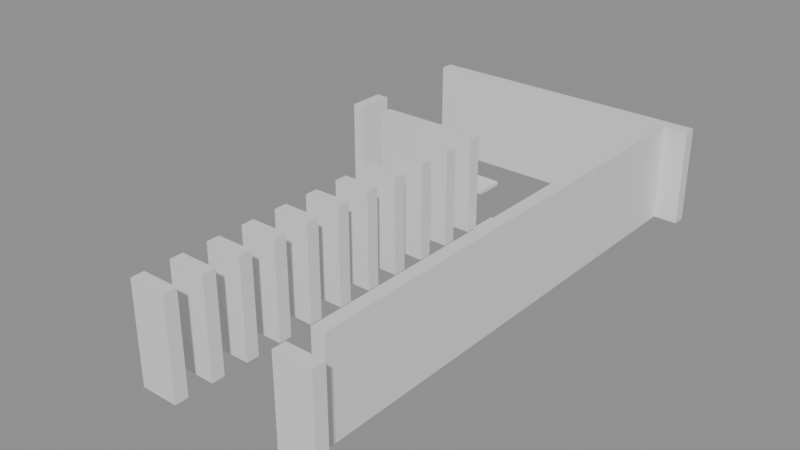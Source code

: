 # Source: building_lego.blend  (saved by Blender 5.0.119; exported with 4.5.12 LTS)
import bpy
from mathutils import Matrix  # noqa: F401  (used for matrix-valued properties, if any)

bpy.ops.wm.read_factory_settings(use_empty=True)
scene = bpy.context.scene
scene.name = 'Scene'

# ---- collections
col_01_paredes_externas = bpy.data.collections.new('01_Paredes_Externas'); scene.collection.children.link(col_01_paredes_externas)
col_02_paredes_internas = bpy.data.collections.new('02_Paredes_Internas'); scene.collection.children.link(col_02_paredes_internas)
col_04_moveis_decoracoes = bpy.data.collections.new('04_Moveis_Decoracoes'); scene.collection.children.link(col_04_moveis_decoracoes)

# ---- materials (node trees are filled in below, after node groups)
mat_mat_parede_externa = bpy.data.materials.new('Mat_Parede_Externa')
mat_mat_parede_interna = bpy.data.materials.new('Mat_Parede_Interna')
mat_mat_moveis = bpy.data.materials.new('Mat_Moveis')

# ---- material node trees
mat_mat_parede_externa.use_nodes = True; mat_mat_parede_externa.node_tree.nodes.clear()
_N = mat_mat_parede_externa.node_tree.nodes; _L = mat_mat_parede_externa.node_tree.links
n0 = _N.new('ShaderNodeBsdfPrincipled'); n0.name = 'BSDF - Pré-fundamentado'; n0.location = (-200, 100)
n1 = _N.new('ShaderNodeOutputMaterial'); n1.name = 'Saída de material'; n1.location = (200, 100)
_L.new(n0.outputs[0], n1.inputs[0])
n1.is_active_output = True
mat_mat_parede_interna.use_nodes = True; mat_mat_parede_interna.node_tree.nodes.clear()
_N = mat_mat_parede_interna.node_tree.nodes; _L = mat_mat_parede_interna.node_tree.links
n0 = _N.new('ShaderNodeBsdfPrincipled'); n0.name = 'BSDF - Pré-fundamentado'; n0.location = (-200, 100)
n1 = _N.new('ShaderNodeOutputMaterial'); n1.name = 'Saída de material'; n1.location = (200, 100)
_L.new(n0.outputs[0], n1.inputs[0])
n1.is_active_output = True
mat_mat_moveis.use_nodes = True; mat_mat_moveis.node_tree.nodes.clear()
_N = mat_mat_moveis.node_tree.nodes; _L = mat_mat_moveis.node_tree.links
n0 = _N.new('ShaderNodeBsdfPrincipled'); n0.name = 'BSDF - Pré-fundamentado'; n0.location = (-200, 100)
n1 = _N.new('ShaderNodeOutputMaterial'); n1.name = 'Saída de material'; n1.location = (200, 100)
_L.new(n0.outputs[0], n1.inputs[0])
n1.is_active_output = True

# ---- meshes
me_bloco_dungeon_wall_4251_1733_z0 = bpy.data.meshes.new('Bloco_dungeon_wall_4251_1733_z0')
me_bloco_dungeon_wall_4251_1733_z0.from_pydata([(-0.5, -0.175, -1.32), (0.5, -0.175, -1.32), (0.5, 0.175, -1.32), (-0.5, 0.175, -1.32), (-0.5, -0.175, 1.32), (0.5, -0.175, 1.32), (0.5, 0.175, 1.32), (-0.5, 0.175, 1.32)], [], [(0, 1, 2, 3), (4, 7, 6, 5), (0, 4, 5, 1), (2, 6, 7, 3), (0, 3, 7, 4), (1, 5, 6, 2)])
me_bloco_dungeon_wall_4251_1733_z0.materials.append(mat_mat_parede_externa)
me_bloco_dungeon_wall_4251_1733_z0.update()
me_bloco_dungeon_wall_4255_1733_z0 = bpy.data.meshes.new('Bloco_dungeon_wall_4255_1733_z0')
me_bloco_dungeon_wall_4255_1733_z0.from_pydata([(-0.5, -0.175, -1.32), (0.5, -0.175, -1.32), (0.5, 0.175, -1.32), (-0.5, 0.175, -1.32), (-0.5, -0.175, 1.32), (0.5, -0.175, 1.32), (0.5, 0.175, 1.32), (-0.5, 0.175, 1.32)], [], [(0, 1, 2, 3), (4, 7, 6, 5), (0, 4, 5, 1), (2, 6, 7, 3), (0, 3, 7, 4), (1, 5, 6, 2)])
me_bloco_dungeon_wall_4255_1733_z0.materials.append(mat_mat_parede_externa)
me_bloco_dungeon_wall_4255_1733_z0.update()
me_bloco_dungeon_wall_4248_1747_z0 = bpy.data.meshes.new('Bloco_dungeon_wall_4248_1747_z0')
me_bloco_dungeon_wall_4248_1747_z0.from_pydata([(-0.5, -0.175, -1.32), (0.5, -0.175, -1.32), (0.5, 0.175, -1.32), (-0.5, 0.175, -1.32), (-0.5, -0.175, 1.32), (0.5, -0.175, 1.32), (0.5, 0.175, 1.32), (-0.5, 0.175, 1.32)], [], [(0, 1, 2, 3), (4, 7, 6, 5), (0, 4, 5, 1), (2, 6, 7, 3), (0, 3, 7, 4), (1, 5, 6, 2)])
me_bloco_dungeon_wall_4248_1747_z0.materials.append(mat_mat_parede_externa)
me_bloco_dungeon_wall_4248_1747_z0.update()
me_bloco_dungeon_wall_4249_1747_z0 = bpy.data.meshes.new('Bloco_dungeon_wall_4249_1747_z0')
me_bloco_dungeon_wall_4249_1747_z0.from_pydata([(-0.5, -0.175, -1.32), (0.5, -0.175, -1.32), (0.5, 0.175, -1.32), (-0.5, 0.175, -1.32), (-0.5, -0.175, 1.32), (0.5, -0.175, 1.32), (0.5, 0.175, 1.32), (-0.5, 0.175, 1.32)], [], [(0, 1, 2, 3), (4, 7, 6, 5), (0, 4, 5, 1), (2, 6, 7, 3), (0, 3, 7, 4), (1, 5, 6, 2)])
me_bloco_dungeon_wall_4249_1747_z0.materials.append(mat_mat_parede_externa)
me_bloco_dungeon_wall_4249_1747_z0.update()
me_bloco_dungeon_wall_4250_1747_z0 = bpy.data.meshes.new('Bloco_dungeon_wall_4250_1747_z0')
me_bloco_dungeon_wall_4250_1747_z0.from_pydata([(-0.5, -0.175, -1.32), (0.5, -0.175, -1.32), (0.5, 0.175, -1.32), (-0.5, 0.175, -1.32), (-0.5, -0.175, 1.32), (0.5, -0.175, 1.32), (0.5, 0.175, 1.32), (-0.5, 0.175, 1.32)], [], [(0, 1, 2, 3), (4, 7, 6, 5), (0, 4, 5, 1), (2, 6, 7, 3), (0, 3, 7, 4), (1, 5, 6, 2)])
me_bloco_dungeon_wall_4250_1747_z0.materials.append(mat_mat_parede_externa)
me_bloco_dungeon_wall_4250_1747_z0.update()
me_bloco_dungeon_wall_4251_1747_z0 = bpy.data.meshes.new('Bloco_dungeon_wall_4251_1747_z0')
me_bloco_dungeon_wall_4251_1747_z0.from_pydata([(-0.5, -0.175, -1.32), (0.5, -0.175, -1.32), (0.5, 0.175, -1.32), (-0.5, 0.175, -1.32), (-0.5, -0.175, 1.32), (0.5, -0.175, 1.32), (0.5, 0.175, 1.32), (-0.5, 0.175, 1.32)], [], [(0, 1, 2, 3), (4, 7, 6, 5), (0, 4, 5, 1), (2, 6, 7, 3), (0, 3, 7, 4), (1, 5, 6, 2)])
me_bloco_dungeon_wall_4251_1747_z0.materials.append(mat_mat_parede_externa)
me_bloco_dungeon_wall_4251_1747_z0.update()
me_bloco_dungeon_wall_4252_1747_z0 = bpy.data.meshes.new('Bloco_dungeon_wall_4252_1747_z0')
me_bloco_dungeon_wall_4252_1747_z0.from_pydata([(-0.5, -0.175, -1.32), (0.5, -0.175, -1.32), (0.5, 0.175, -1.32), (-0.5, 0.175, -1.32), (-0.5, -0.175, 1.32), (0.5, -0.175, 1.32), (0.5, 0.175, 1.32), (-0.5, 0.175, 1.32)], [], [(0, 1, 2, 3), (4, 7, 6, 5), (0, 4, 5, 1), (2, 6, 7, 3), (0, 3, 7, 4), (1, 5, 6, 2)])
me_bloco_dungeon_wall_4252_1747_z0.materials.append(mat_mat_parede_externa)
me_bloco_dungeon_wall_4252_1747_z0.update()
me_bloco_dungeon_wall_4253_1747_z0 = bpy.data.meshes.new('Bloco_dungeon_wall_4253_1747_z0')
me_bloco_dungeon_wall_4253_1747_z0.from_pydata([(-0.5, -0.175, -1.32), (0.5, -0.175, -1.32), (0.5, 0.175, -1.32), (-0.5, 0.175, -1.32), (-0.5, -0.175, 1.32), (0.5, -0.175, 1.32), (0.5, 0.175, 1.32), (-0.5, 0.175, 1.32)], [], [(0, 1, 2, 3), (4, 7, 6, 5), (0, 4, 5, 1), (2, 6, 7, 3), (0, 3, 7, 4), (1, 5, 6, 2)])
me_bloco_dungeon_wall_4253_1747_z0.materials.append(mat_mat_parede_externa)
me_bloco_dungeon_wall_4253_1747_z0.update()
me_bloco_dungeon_wall_4254_1747_z0 = bpy.data.meshes.new('Bloco_dungeon_wall_4254_1747_z0')
me_bloco_dungeon_wall_4254_1747_z0.from_pydata([(-0.5, -0.175, -1.32), (0.5, -0.175, -1.32), (0.5, 0.175, -1.32), (-0.5, 0.175, -1.32), (-0.5, -0.175, 1.32), (0.5, -0.175, 1.32), (0.5, 0.175, 1.32), (-0.5, 0.175, 1.32)], [], [(0, 1, 2, 3), (4, 7, 6, 5), (0, 4, 5, 1), (2, 6, 7, 3), (0, 3, 7, 4), (1, 5, 6, 2)])
me_bloco_dungeon_wall_4254_1747_z0.materials.append(mat_mat_parede_externa)
me_bloco_dungeon_wall_4254_1747_z0.update()
me_bloco_dungeon_wall_4255_1747_z0 = bpy.data.meshes.new('Bloco_dungeon_wall_4255_1747_z0')
me_bloco_dungeon_wall_4255_1747_z0.from_pydata([(-0.5, -0.175, -1.32), (0.5, -0.175, -1.32), (0.5, 0.175, -1.32), (-0.5, 0.175, -1.32), (-0.5, -0.175, 1.32), (0.5, -0.175, 1.32), (0.5, 0.175, 1.32), (-0.5, 0.175, 1.32)], [], [(0, 1, 2, 3), (4, 7, 6, 5), (0, 4, 5, 1), (2, 6, 7, 3), (0, 3, 7, 4), (1, 5, 6, 2)])
me_bloco_dungeon_wall_4255_1747_z0.materials.append(mat_mat_parede_externa)
me_bloco_dungeon_wall_4255_1747_z0.update()
me_bloco_dungeon_wall_4248_1743_z0 = bpy.data.meshes.new('Bloco_dungeon_wall_4248_1743_z0')
me_bloco_dungeon_wall_4248_1743_z0.from_pydata([(-0.175, -0.5, -1.32), (0.175, -0.5, -1.32), (0.175, 0.5, -1.32), (-0.175, 0.5, -1.32), (-0.175, -0.5, 1.32), (0.175, -0.5, 1.32), (0.175, 0.5, 1.32), (-0.175, 0.5, 1.32)], [], [(0, 1, 2, 3), (4, 7, 6, 5), (0, 4, 5, 1), (2, 6, 7, 3), (0, 3, 7, 4), (1, 5, 6, 2)])
me_bloco_dungeon_wall_4248_1743_z0.materials.append(mat_mat_parede_externa)
me_bloco_dungeon_wall_4248_1743_z0.update()
me_bloco_dungeon_wall_4255_1734_z0 = bpy.data.meshes.new('Bloco_dungeon_wall_4255_1734_z0')
me_bloco_dungeon_wall_4255_1734_z0.from_pydata([(-0.175, -0.5, -1.32), (0.175, -0.5, -1.32), (0.175, 0.5, -1.32), (-0.175, 0.5, -1.32), (-0.175, -0.5, 1.32), (0.175, -0.5, 1.32), (0.175, 0.5, 1.32), (-0.175, 0.5, 1.32)], [], [(0, 1, 2, 3), (4, 7, 6, 5), (0, 4, 5, 1), (2, 6, 7, 3), (0, 3, 7, 4), (1, 5, 6, 2)])
me_bloco_dungeon_wall_4255_1734_z0.materials.append(mat_mat_parede_externa)
me_bloco_dungeon_wall_4255_1734_z0.update()
me_bloco_dungeon_wall_4255_1735_z0 = bpy.data.meshes.new('Bloco_dungeon_wall_4255_1735_z0')
me_bloco_dungeon_wall_4255_1735_z0.from_pydata([(-0.175, -0.5, -1.32), (0.175, -0.5, -1.32), (0.175, 0.5, -1.32), (-0.175, 0.5, -1.32), (-0.175, -0.5, 1.32), (0.175, -0.5, 1.32), (0.175, 0.5, 1.32), (-0.175, 0.5, 1.32)], [], [(0, 1, 2, 3), (4, 7, 6, 5), (0, 4, 5, 1), (2, 6, 7, 3), (0, 3, 7, 4), (1, 5, 6, 2)])
me_bloco_dungeon_wall_4255_1735_z0.materials.append(mat_mat_parede_externa)
me_bloco_dungeon_wall_4255_1735_z0.update()
me_bloco_dungeon_wall_4255_1736_z0 = bpy.data.meshes.new('Bloco_dungeon_wall_4255_1736_z0')
me_bloco_dungeon_wall_4255_1736_z0.from_pydata([(-0.175, -0.5, -1.32), (0.175, -0.5, -1.32), (0.175, 0.5, -1.32), (-0.175, 0.5, -1.32), (-0.175, -0.5, 1.32), (0.175, -0.5, 1.32), (0.175, 0.5, 1.32), (-0.175, 0.5, 1.32)], [], [(0, 1, 2, 3), (4, 7, 6, 5), (0, 4, 5, 1), (2, 6, 7, 3), (0, 3, 7, 4), (1, 5, 6, 2)])
me_bloco_dungeon_wall_4255_1736_z0.materials.append(mat_mat_parede_externa)
me_bloco_dungeon_wall_4255_1736_z0.update()
me_bloco_dungeon_wall_4255_1737_z0 = bpy.data.meshes.new('Bloco_dungeon_wall_4255_1737_z0')
me_bloco_dungeon_wall_4255_1737_z0.from_pydata([(-0.175, -0.5, -1.32), (0.175, -0.5, -1.32), (0.175, 0.5, -1.32), (-0.175, 0.5, -1.32), (-0.175, -0.5, 1.32), (0.175, -0.5, 1.32), (0.175, 0.5, 1.32), (-0.175, 0.5, 1.32)], [], [(0, 1, 2, 3), (4, 7, 6, 5), (0, 4, 5, 1), (2, 6, 7, 3), (0, 3, 7, 4), (1, 5, 6, 2)])
me_bloco_dungeon_wall_4255_1737_z0.materials.append(mat_mat_parede_externa)
me_bloco_dungeon_wall_4255_1737_z0.update()
me_bloco_dungeon_wall_4255_1738_z0 = bpy.data.meshes.new('Bloco_dungeon_wall_4255_1738_z0')
me_bloco_dungeon_wall_4255_1738_z0.from_pydata([(-0.175, -0.5, -1.32), (0.175, -0.5, -1.32), (0.175, 0.5, -1.32), (-0.175, 0.5, -1.32), (-0.175, -0.5, 1.32), (0.175, -0.5, 1.32), (0.175, 0.5, 1.32), (-0.175, 0.5, 1.32)], [], [(0, 1, 2, 3), (4, 7, 6, 5), (0, 4, 5, 1), (2, 6, 7, 3), (0, 3, 7, 4), (1, 5, 6, 2)])
me_bloco_dungeon_wall_4255_1738_z0.materials.append(mat_mat_parede_externa)
me_bloco_dungeon_wall_4255_1738_z0.update()
me_bloco_dungeon_wall_4255_1739_z0 = bpy.data.meshes.new('Bloco_dungeon_wall_4255_1739_z0')
me_bloco_dungeon_wall_4255_1739_z0.from_pydata([(-0.175, -0.5, -1.32), (0.175, -0.5, -1.32), (0.175, 0.5, -1.32), (-0.175, 0.5, -1.32), (-0.175, -0.5, 1.32), (0.175, -0.5, 1.32), (0.175, 0.5, 1.32), (-0.175, 0.5, 1.32)], [], [(0, 1, 2, 3), (4, 7, 6, 5), (0, 4, 5, 1), (2, 6, 7, 3), (0, 3, 7, 4), (1, 5, 6, 2)])
me_bloco_dungeon_wall_4255_1739_z0.materials.append(mat_mat_parede_externa)
me_bloco_dungeon_wall_4255_1739_z0.update()
me_bloco_dungeon_wall_4255_1740_z0 = bpy.data.meshes.new('Bloco_dungeon_wall_4255_1740_z0')
me_bloco_dungeon_wall_4255_1740_z0.from_pydata([(-0.175, -0.5, -1.32), (0.175, -0.5, -1.32), (0.175, 0.5, -1.32), (-0.175, 0.5, -1.32), (-0.175, -0.5, 1.32), (0.175, -0.5, 1.32), (0.175, 0.5, 1.32), (-0.175, 0.5, 1.32)], [], [(0, 1, 2, 3), (4, 7, 6, 5), (0, 4, 5, 1), (2, 6, 7, 3), (0, 3, 7, 4), (1, 5, 6, 2)])
me_bloco_dungeon_wall_4255_1740_z0.materials.append(mat_mat_parede_externa)
me_bloco_dungeon_wall_4255_1740_z0.update()
me_bloco_dungeon_wall_4255_1741_z0 = bpy.data.meshes.new('Bloco_dungeon_wall_4255_1741_z0')
me_bloco_dungeon_wall_4255_1741_z0.from_pydata([(-0.175, -0.5, -1.32), (0.175, -0.5, -1.32), (0.175, 0.5, -1.32), (-0.175, 0.5, -1.32), (-0.175, -0.5, 1.32), (0.175, -0.5, 1.32), (0.175, 0.5, 1.32), (-0.175, 0.5, 1.32)], [], [(0, 1, 2, 3), (4, 7, 6, 5), (0, 4, 5, 1), (2, 6, 7, 3), (0, 3, 7, 4), (1, 5, 6, 2)])
me_bloco_dungeon_wall_4255_1741_z0.materials.append(mat_mat_parede_externa)
me_bloco_dungeon_wall_4255_1741_z0.update()
me_bloco_dungeon_wall_4255_1742_z0 = bpy.data.meshes.new('Bloco_dungeon_wall_4255_1742_z0')
me_bloco_dungeon_wall_4255_1742_z0.from_pydata([(-0.175, -0.5, -1.32), (0.175, -0.5, -1.32), (0.175, 0.5, -1.32), (-0.175, 0.5, -1.32), (-0.175, -0.5, 1.32), (0.175, -0.5, 1.32), (0.175, 0.5, 1.32), (-0.175, 0.5, 1.32)], [], [(0, 1, 2, 3), (4, 7, 6, 5), (0, 4, 5, 1), (2, 6, 7, 3), (0, 3, 7, 4), (1, 5, 6, 2)])
me_bloco_dungeon_wall_4255_1742_z0.materials.append(mat_mat_parede_externa)
me_bloco_dungeon_wall_4255_1742_z0.update()
me_bloco_dungeon_wall_4255_1743_z0 = bpy.data.meshes.new('Bloco_dungeon_wall_4255_1743_z0')
me_bloco_dungeon_wall_4255_1743_z0.from_pydata([(-0.175, -0.5, -1.32), (0.175, -0.5, -1.32), (0.175, 0.5, -1.32), (-0.175, 0.5, -1.32), (-0.175, -0.5, 1.32), (0.175, -0.5, 1.32), (0.175, 0.5, 1.32), (-0.175, 0.5, 1.32)], [], [(0, 1, 2, 3), (4, 7, 6, 5), (0, 4, 5, 1), (2, 6, 7, 3), (0, 3, 7, 4), (1, 5, 6, 2)])
me_bloco_dungeon_wall_4255_1743_z0.materials.append(mat_mat_parede_externa)
me_bloco_dungeon_wall_4255_1743_z0.update()
me_bloco_dungeon_wall_4255_1744_z0 = bpy.data.meshes.new('Bloco_dungeon_wall_4255_1744_z0')
me_bloco_dungeon_wall_4255_1744_z0.from_pydata([(-0.175, -0.5, -1.32), (0.175, -0.5, -1.32), (0.175, 0.5, -1.32), (-0.175, 0.5, -1.32), (-0.175, -0.5, 1.32), (0.175, -0.5, 1.32), (0.175, 0.5, 1.32), (-0.175, 0.5, 1.32)], [], [(0, 1, 2, 3), (4, 7, 6, 5), (0, 4, 5, 1), (2, 6, 7, 3), (0, 3, 7, 4), (1, 5, 6, 2)])
me_bloco_dungeon_wall_4255_1744_z0.materials.append(mat_mat_parede_externa)
me_bloco_dungeon_wall_4255_1744_z0.update()
me_bloco_dungeon_wall_4255_1745_z0 = bpy.data.meshes.new('Bloco_dungeon_wall_4255_1745_z0')
me_bloco_dungeon_wall_4255_1745_z0.from_pydata([(-0.175, -0.5, -1.32), (0.175, -0.5, -1.32), (0.175, 0.5, -1.32), (-0.175, 0.5, -1.32), (-0.175, -0.5, 1.32), (0.175, -0.5, 1.32), (0.175, 0.5, 1.32), (-0.175, 0.5, 1.32)], [], [(0, 1, 2, 3), (4, 7, 6, 5), (0, 4, 5, 1), (2, 6, 7, 3), (0, 3, 7, 4), (1, 5, 6, 2)])
me_bloco_dungeon_wall_4255_1745_z0.materials.append(mat_mat_parede_externa)
me_bloco_dungeon_wall_4255_1745_z0.update()
me_bloco_dungeon_wall_4255_1746_z0 = bpy.data.meshes.new('Bloco_dungeon_wall_4255_1746_z0')
me_bloco_dungeon_wall_4255_1746_z0.from_pydata([(-0.175, -0.5, -1.32), (0.175, -0.5, -1.32), (0.175, 0.5, -1.32), (-0.175, 0.5, -1.32), (-0.175, -0.5, 1.32), (0.175, -0.5, 1.32), (0.175, 0.5, 1.32), (-0.175, 0.5, 1.32)], [], [(0, 1, 2, 3), (4, 7, 6, 5), (0, 4, 5, 1), (2, 6, 7, 3), (0, 3, 7, 4), (1, 5, 6, 2)])
me_bloco_dungeon_wall_4255_1746_z0.materials.append(mat_mat_parede_externa)
me_bloco_dungeon_wall_4255_1746_z0.update()
me_bloco_dungeon_wall_4251_1734_z0 = bpy.data.meshes.new('Bloco_dungeon_wall_4251_1734_z0')
me_bloco_dungeon_wall_4251_1734_z0.from_pydata([(-0.5, -0.175, -1.32), (0.5, -0.175, -1.32), (0.5, 0.175, -1.32), (-0.5, 0.175, -1.32), (-0.5, -0.175, 1.32), (0.5, -0.175, 1.32), (0.5, 0.175, 1.32), (-0.5, 0.175, 1.32)], [], [(0, 1, 2, 3), (4, 7, 6, 5), (0, 4, 5, 1), (2, 6, 7, 3), (0, 3, 7, 4), (1, 5, 6, 2)])
me_bloco_dungeon_wall_4251_1734_z0.materials.append(mat_mat_parede_interna)
me_bloco_dungeon_wall_4251_1734_z0.update()
me_bloco_dungeon_wall_4251_1735_z0 = bpy.data.meshes.new('Bloco_dungeon_wall_4251_1735_z0')
me_bloco_dungeon_wall_4251_1735_z0.from_pydata([(-0.5, -0.175, -1.32), (0.5, -0.175, -1.32), (0.5, 0.175, -1.32), (-0.5, 0.175, -1.32), (-0.5, -0.175, 1.32), (0.5, -0.175, 1.32), (0.5, 0.175, 1.32), (-0.5, 0.175, 1.32)], [], [(0, 1, 2, 3), (4, 7, 6, 5), (0, 4, 5, 1), (2, 6, 7, 3), (0, 3, 7, 4), (1, 5, 6, 2)])
me_bloco_dungeon_wall_4251_1735_z0.materials.append(mat_mat_parede_interna)
me_bloco_dungeon_wall_4251_1735_z0.update()
me_bloco_dungeon_wall_4251_1736_z0 = bpy.data.meshes.new('Bloco_dungeon_wall_4251_1736_z0')
me_bloco_dungeon_wall_4251_1736_z0.from_pydata([(-0.5, -0.175, -1.32), (0.5, -0.175, -1.32), (0.5, 0.175, -1.32), (-0.5, 0.175, -1.32), (-0.5, -0.175, 1.32), (0.5, -0.175, 1.32), (0.5, 0.175, 1.32), (-0.5, 0.175, 1.32)], [], [(0, 1, 2, 3), (4, 7, 6, 5), (0, 4, 5, 1), (2, 6, 7, 3), (0, 3, 7, 4), (1, 5, 6, 2)])
me_bloco_dungeon_wall_4251_1736_z0.materials.append(mat_mat_parede_interna)
me_bloco_dungeon_wall_4251_1736_z0.update()
me_bloco_dungeon_wall_4251_1737_z0 = bpy.data.meshes.new('Bloco_dungeon_wall_4251_1737_z0')
me_bloco_dungeon_wall_4251_1737_z0.from_pydata([(-0.5, -0.175, -1.32), (0.5, -0.175, -1.32), (0.5, 0.175, -1.32), (-0.5, 0.175, -1.32), (-0.5, -0.175, 1.32), (0.5, -0.175, 1.32), (0.5, 0.175, 1.32), (-0.5, 0.175, 1.32)], [], [(0, 1, 2, 3), (4, 7, 6, 5), (0, 4, 5, 1), (2, 6, 7, 3), (0, 3, 7, 4), (1, 5, 6, 2)])
me_bloco_dungeon_wall_4251_1737_z0.materials.append(mat_mat_parede_interna)
me_bloco_dungeon_wall_4251_1737_z0.update()
me_bloco_dungeon_wall_4251_1738_z0 = bpy.data.meshes.new('Bloco_dungeon_wall_4251_1738_z0')
me_bloco_dungeon_wall_4251_1738_z0.from_pydata([(-0.5, -0.175, -1.32), (0.5, -0.175, -1.32), (0.5, 0.175, -1.32), (-0.5, 0.175, -1.32), (-0.5, -0.175, 1.32), (0.5, -0.175, 1.32), (0.5, 0.175, 1.32), (-0.5, 0.175, 1.32)], [], [(0, 1, 2, 3), (4, 7, 6, 5), (0, 4, 5, 1), (2, 6, 7, 3), (0, 3, 7, 4), (1, 5, 6, 2)])
me_bloco_dungeon_wall_4251_1738_z0.materials.append(mat_mat_parede_interna)
me_bloco_dungeon_wall_4251_1738_z0.update()
me_bloco_dungeon_wall_4251_1739_z0 = bpy.data.meshes.new('Bloco_dungeon_wall_4251_1739_z0')
me_bloco_dungeon_wall_4251_1739_z0.from_pydata([(-0.5, -0.175, -1.32), (0.5, -0.175, -1.32), (0.5, 0.175, -1.32), (-0.5, 0.175, -1.32), (-0.5, -0.175, 1.32), (0.5, -0.175, 1.32), (0.5, 0.175, 1.32), (-0.5, 0.175, 1.32)], [], [(0, 1, 2, 3), (4, 7, 6, 5), (0, 4, 5, 1), (2, 6, 7, 3), (0, 3, 7, 4), (1, 5, 6, 2)])
me_bloco_dungeon_wall_4251_1739_z0.materials.append(mat_mat_parede_interna)
me_bloco_dungeon_wall_4251_1739_z0.update()
me_bloco_dungeon_wall_4251_1740_z0 = bpy.data.meshes.new('Bloco_dungeon_wall_4251_1740_z0')
me_bloco_dungeon_wall_4251_1740_z0.from_pydata([(-0.5, -0.175, -1.32), (0.5, -0.175, -1.32), (0.5, 0.175, -1.32), (-0.5, 0.175, -1.32), (-0.5, -0.175, 1.32), (0.5, -0.175, 1.32), (0.5, 0.175, 1.32), (-0.5, 0.175, 1.32)], [], [(0, 1, 2, 3), (4, 7, 6, 5), (0, 4, 5, 1), (2, 6, 7, 3), (0, 3, 7, 4), (1, 5, 6, 2)])
me_bloco_dungeon_wall_4251_1740_z0.materials.append(mat_mat_parede_interna)
me_bloco_dungeon_wall_4251_1740_z0.update()
me_bloco_dungeon_wall_4251_1741_z0 = bpy.data.meshes.new('Bloco_dungeon_wall_4251_1741_z0')
me_bloco_dungeon_wall_4251_1741_z0.from_pydata([(-0.5, -0.175, -1.32), (0.5, -0.175, -1.32), (0.5, 0.175, -1.32), (-0.5, 0.175, -1.32), (-0.5, -0.175, 1.32), (0.5, -0.175, 1.32), (0.5, 0.175, 1.32), (-0.5, 0.175, 1.32)], [], [(0, 1, 2, 3), (4, 7, 6, 5), (0, 4, 5, 1), (2, 6, 7, 3), (0, 3, 7, 4), (1, 5, 6, 2)])
me_bloco_dungeon_wall_4251_1741_z0.materials.append(mat_mat_parede_interna)
me_bloco_dungeon_wall_4251_1741_z0.update()
me_bloco_dungeon_wall_4251_1742_z0 = bpy.data.meshes.new('Bloco_dungeon_wall_4251_1742_z0')
me_bloco_dungeon_wall_4251_1742_z0.from_pydata([(-0.5, -0.175, -1.32), (0.5, -0.175, -1.32), (0.5, 0.175, -1.32), (-0.5, 0.175, -1.32), (-0.5, -0.175, 1.32), (0.5, -0.175, 1.32), (0.5, 0.175, 1.32), (-0.5, 0.175, 1.32)], [], [(0, 1, 2, 3), (4, 7, 6, 5), (0, 4, 5, 1), (2, 6, 7, 3), (0, 3, 7, 4), (1, 5, 6, 2)])
me_bloco_dungeon_wall_4251_1742_z0.materials.append(mat_mat_parede_interna)
me_bloco_dungeon_wall_4251_1742_z0.update()
me_bloco_dungeon_wall_4249_1743_z0 = bpy.data.meshes.new('Bloco_dungeon_wall_4249_1743_z0')
me_bloco_dungeon_wall_4249_1743_z0.from_pydata([(-0.5, -0.175, -1.32), (0.5, -0.175, -1.32), (0.5, 0.175, -1.32), (-0.5, 0.175, -1.32), (-0.5, -0.175, 1.32), (0.5, -0.175, 1.32), (0.5, 0.175, 1.32), (-0.5, 0.175, 1.32)], [], [(0, 1, 2, 3), (4, 7, 6, 5), (0, 4, 5, 1), (2, 6, 7, 3), (0, 3, 7, 4), (1, 5, 6, 2)])
me_bloco_dungeon_wall_4249_1743_z0.materials.append(mat_mat_parede_interna)
me_bloco_dungeon_wall_4249_1743_z0.update()
me_bloco_dungeon_wall_4250_1743_z0 = bpy.data.meshes.new('Bloco_dungeon_wall_4250_1743_z0')
me_bloco_dungeon_wall_4250_1743_z0.from_pydata([(-0.5, -0.175, -1.32), (0.5, -0.175, -1.32), (0.5, 0.175, -1.32), (-0.5, 0.175, -1.32), (-0.5, -0.175, 1.32), (0.5, -0.175, 1.32), (0.5, 0.175, 1.32), (-0.5, 0.175, 1.32)], [], [(0, 1, 2, 3), (4, 7, 6, 5), (0, 4, 5, 1), (2, 6, 7, 3), (0, 3, 7, 4), (1, 5, 6, 2)])
me_bloco_dungeon_wall_4250_1743_z0.materials.append(mat_mat_parede_interna)
me_bloco_dungeon_wall_4250_1743_z0.update()
me_bloco_dungeon_wall_4251_1743_z0 = bpy.data.meshes.new('Bloco_dungeon_wall_4251_1743_z0')
me_bloco_dungeon_wall_4251_1743_z0.from_pydata([(-0.5, -0.175, -1.32), (0.5, -0.175, -1.32), (0.5, 0.175, -1.32), (-0.5, 0.175, -1.32), (-0.5, -0.175, 1.32), (0.5, -0.175, 1.32), (0.5, 0.175, 1.32), (-0.5, 0.175, 1.32)], [], [(0, 1, 2, 3), (4, 7, 6, 5), (0, 4, 5, 1), (2, 6, 7, 3), (0, 3, 7, 4), (1, 5, 6, 2)])
me_bloco_dungeon_wall_4251_1743_z0.materials.append(mat_mat_parede_interna)
me_bloco_dungeon_wall_4251_1743_z0.update()
me_movel_rib_cage_4252_1743_z0 = bpy.data.meshes.new('Movel_rib_cage_4252_1743_z0')
me_movel_rib_cage_4252_1743_z0.from_pydata([(-0.4, -0.4, -0.06), (0.4, -0.4, -0.06), (0.4, 0.4, -0.06), (-0.4, 0.4, -0.06), (-0.4, -0.4, 0.06), (0.4, -0.4, 0.06), (0.4, 0.4, 0.06), (-0.4, 0.4, 0.06)], [], [(0, 1, 2, 3), (4, 7, 6, 5), (0, 4, 5, 1), (2, 6, 7, 3), (0, 3, 7, 4), (1, 5, 6, 2)])
me_movel_rib_cage_4252_1743_z0.materials.append(mat_mat_moveis)
me_movel_rib_cage_4252_1743_z0.update()
me_movel_pelvis_bone_4250_1745_z0 = bpy.data.meshes.new('Movel_pelvis_bone_4250_1745_z0')
me_movel_pelvis_bone_4250_1745_z0.from_pydata([(-0.4, -0.4, -0.06), (0.4, -0.4, -0.06), (0.4, 0.4, -0.06), (-0.4, 0.4, -0.06), (-0.4, -0.4, 0.06), (0.4, -0.4, 0.06), (0.4, 0.4, 0.06), (-0.4, 0.4, 0.06)], [], [(0, 1, 2, 3), (4, 7, 6, 5), (0, 4, 5, 1), (2, 6, 7, 3), (0, 3, 7, 4), (1, 5, 6, 2)])
me_movel_pelvis_bone_4250_1745_z0.materials.append(mat_mat_moveis)
me_movel_pelvis_bone_4250_1745_z0.update()

# ---- objects
ob_parede_externa_norte_y1733_x4251_4251 = bpy.data.objects.new('Parede_Externa_Norte_Y1733_X4251_4251', None)
ob_bloco_dungeon_wall_4251_1733_z0 = bpy.data.objects.new('Bloco_dungeon_wall_4251_1733_z0', me_bloco_dungeon_wall_4251_1733_z0)
ob_parede_externa_norte_y1733_x4255_4255 = bpy.data.objects.new('Parede_Externa_Norte_Y1733_X4255_4255', None)
ob_bloco_dungeon_wall_4255_1733_z0 = bpy.data.objects.new('Bloco_dungeon_wall_4255_1733_z0', me_bloco_dungeon_wall_4255_1733_z0)
ob_parede_externa_sul_y1747_x4248_4255 = bpy.data.objects.new('Parede_Externa_Sul_Y1747_X4248_4255', None)
ob_bloco_dungeon_wall_4248_1747_z0 = bpy.data.objects.new('Bloco_dungeon_wall_4248_1747_z0', me_bloco_dungeon_wall_4248_1747_z0)
ob_bloco_dungeon_wall_4249_1747_z0 = bpy.data.objects.new('Bloco_dungeon_wall_4249_1747_z0', me_bloco_dungeon_wall_4249_1747_z0)
ob_bloco_dungeon_wall_4250_1747_z0 = bpy.data.objects.new('Bloco_dungeon_wall_4250_1747_z0', me_bloco_dungeon_wall_4250_1747_z0)
ob_bloco_dungeon_wall_4251_1747_z0 = bpy.data.objects.new('Bloco_dungeon_wall_4251_1747_z0', me_bloco_dungeon_wall_4251_1747_z0)
ob_bloco_dungeon_wall_4252_1747_z0 = bpy.data.objects.new('Bloco_dungeon_wall_4252_1747_z0', me_bloco_dungeon_wall_4252_1747_z0)
ob_bloco_dungeon_wall_4253_1747_z0 = bpy.data.objects.new('Bloco_dungeon_wall_4253_1747_z0', me_bloco_dungeon_wall_4253_1747_z0)
ob_bloco_dungeon_wall_4254_1747_z0 = bpy.data.objects.new('Bloco_dungeon_wall_4254_1747_z0', me_bloco_dungeon_wall_4254_1747_z0)
ob_bloco_dungeon_wall_4255_1747_z0 = bpy.data.objects.new('Bloco_dungeon_wall_4255_1747_z0', me_bloco_dungeon_wall_4255_1747_z0)
ob_parede_externa_oeste_x4248_y1743_1743 = bpy.data.objects.new('Parede_Externa_Oeste_X4248_Y1743_1743', None)
ob_bloco_dungeon_wall_4248_1743_z0 = bpy.data.objects.new('Bloco_dungeon_wall_4248_1743_z0', me_bloco_dungeon_wall_4248_1743_z0)
ob_parede_externa_leste_x4255_y1734_1746 = bpy.data.objects.new('Parede_Externa_Leste_X4255_Y1734_1746', None)
ob_bloco_dungeon_wall_4255_1734_z0 = bpy.data.objects.new('Bloco_dungeon_wall_4255_1734_z0', me_bloco_dungeon_wall_4255_1734_z0)
ob_bloco_dungeon_wall_4255_1735_z0 = bpy.data.objects.new('Bloco_dungeon_wall_4255_1735_z0', me_bloco_dungeon_wall_4255_1735_z0)
ob_bloco_dungeon_wall_4255_1736_z0 = bpy.data.objects.new('Bloco_dungeon_wall_4255_1736_z0', me_bloco_dungeon_wall_4255_1736_z0)
ob_bloco_dungeon_wall_4255_1737_z0 = bpy.data.objects.new('Bloco_dungeon_wall_4255_1737_z0', me_bloco_dungeon_wall_4255_1737_z0)
ob_bloco_dungeon_wall_4255_1738_z0 = bpy.data.objects.new('Bloco_dungeon_wall_4255_1738_z0', me_bloco_dungeon_wall_4255_1738_z0)
ob_bloco_dungeon_wall_4255_1739_z0 = bpy.data.objects.new('Bloco_dungeon_wall_4255_1739_z0', me_bloco_dungeon_wall_4255_1739_z0)
ob_bloco_dungeon_wall_4255_1740_z0 = bpy.data.objects.new('Bloco_dungeon_wall_4255_1740_z0', me_bloco_dungeon_wall_4255_1740_z0)
ob_bloco_dungeon_wall_4255_1741_z0 = bpy.data.objects.new('Bloco_dungeon_wall_4255_1741_z0', me_bloco_dungeon_wall_4255_1741_z0)
ob_bloco_dungeon_wall_4255_1742_z0 = bpy.data.objects.new('Bloco_dungeon_wall_4255_1742_z0', me_bloco_dungeon_wall_4255_1742_z0)
ob_bloco_dungeon_wall_4255_1743_z0 = bpy.data.objects.new('Bloco_dungeon_wall_4255_1743_z0', me_bloco_dungeon_wall_4255_1743_z0)
ob_bloco_dungeon_wall_4255_1744_z0 = bpy.data.objects.new('Bloco_dungeon_wall_4255_1744_z0', me_bloco_dungeon_wall_4255_1744_z0)
ob_bloco_dungeon_wall_4255_1745_z0 = bpy.data.objects.new('Bloco_dungeon_wall_4255_1745_z0', me_bloco_dungeon_wall_4255_1745_z0)
ob_bloco_dungeon_wall_4255_1746_z0 = bpy.data.objects.new('Bloco_dungeon_wall_4255_1746_z0', me_bloco_dungeon_wall_4255_1746_z0)
ob_parede_interna_ew_03_y1734_x4251_4251 = bpy.data.objects.new('Parede_Interna_EW_03_Y1734_X4251_4251', None)
ob_bloco_dungeon_wall_4251_1734_z0 = bpy.data.objects.new('Bloco_dungeon_wall_4251_1734_z0', me_bloco_dungeon_wall_4251_1734_z0)
ob_parede_interna_ew_04_y1735_x4251_4251 = bpy.data.objects.new('Parede_Interna_EW_04_Y1735_X4251_4251', None)
ob_bloco_dungeon_wall_4251_1735_z0 = bpy.data.objects.new('Bloco_dungeon_wall_4251_1735_z0', me_bloco_dungeon_wall_4251_1735_z0)
ob_parede_interna_ew_05_y1736_x4251_4251 = bpy.data.objects.new('Parede_Interna_EW_05_Y1736_X4251_4251', None)
ob_bloco_dungeon_wall_4251_1736_z0 = bpy.data.objects.new('Bloco_dungeon_wall_4251_1736_z0', me_bloco_dungeon_wall_4251_1736_z0)
ob_parede_interna_ew_06_y1737_x4251_4251 = bpy.data.objects.new('Parede_Interna_EW_06_Y1737_X4251_4251', None)
ob_bloco_dungeon_wall_4251_1737_z0 = bpy.data.objects.new('Bloco_dungeon_wall_4251_1737_z0', me_bloco_dungeon_wall_4251_1737_z0)
ob_parede_interna_ew_07_y1738_x4251_4251 = bpy.data.objects.new('Parede_Interna_EW_07_Y1738_X4251_4251', None)
ob_bloco_dungeon_wall_4251_1738_z0 = bpy.data.objects.new('Bloco_dungeon_wall_4251_1738_z0', me_bloco_dungeon_wall_4251_1738_z0)
ob_parede_interna_ew_08_y1739_x4251_4251 = bpy.data.objects.new('Parede_Interna_EW_08_Y1739_X4251_4251', None)
ob_bloco_dungeon_wall_4251_1739_z0 = bpy.data.objects.new('Bloco_dungeon_wall_4251_1739_z0', me_bloco_dungeon_wall_4251_1739_z0)
ob_parede_interna_ew_09_y1740_x4251_4251 = bpy.data.objects.new('Parede_Interna_EW_09_Y1740_X4251_4251', None)
ob_bloco_dungeon_wall_4251_1740_z0 = bpy.data.objects.new('Bloco_dungeon_wall_4251_1740_z0', me_bloco_dungeon_wall_4251_1740_z0)
ob_parede_interna_ew_10_y1741_x4251_4251 = bpy.data.objects.new('Parede_Interna_EW_10_Y1741_X4251_4251', None)
ob_bloco_dungeon_wall_4251_1741_z0 = bpy.data.objects.new('Bloco_dungeon_wall_4251_1741_z0', me_bloco_dungeon_wall_4251_1741_z0)
ob_parede_interna_ew_11_y1742_x4251_4251 = bpy.data.objects.new('Parede_Interna_EW_11_Y1742_X4251_4251', None)
ob_bloco_dungeon_wall_4251_1742_z0 = bpy.data.objects.new('Bloco_dungeon_wall_4251_1742_z0', me_bloco_dungeon_wall_4251_1742_z0)
ob_parede_interna_ew_12_y1743_x4249_4251 = bpy.data.objects.new('Parede_Interna_EW_12_Y1743_X4249_4251', None)
ob_bloco_dungeon_wall_4249_1743_z0 = bpy.data.objects.new('Bloco_dungeon_wall_4249_1743_z0', me_bloco_dungeon_wall_4249_1743_z0)
ob_bloco_dungeon_wall_4250_1743_z0 = bpy.data.objects.new('Bloco_dungeon_wall_4250_1743_z0', me_bloco_dungeon_wall_4250_1743_z0)
ob_bloco_dungeon_wall_4251_1743_z0 = bpy.data.objects.new('Bloco_dungeon_wall_4251_1743_z0', me_bloco_dungeon_wall_4251_1743_z0)
ob_moveis_decoracoes = bpy.data.objects.new('Moveis_Decoracoes', None)
ob_movel_rib_cage_4252_1743_z0 = bpy.data.objects.new('Movel_rib_cage_4252_1743_z0', me_movel_rib_cage_4252_1743_z0)
ob_movel_pelvis_bone_4250_1745_z0 = bpy.data.objects.new('Movel_pelvis_bone_4250_1745_z0', me_movel_pelvis_bone_4250_1745_z0)

# ---- transforms, parenting, visibility, modifiers, constraints
ob_parede_externa_norte_y1733_x4251_4251.location = (-0.5, -7.0, 0.0)
ob_parede_externa_norte_y1733_x4251_4251.empty_display_type = 'CUBE'
ob_bloco_dungeon_wall_4251_1733_z0.parent = ob_parede_externa_norte_y1733_x4251_4251
ob_bloco_dungeon_wall_4251_1733_z0.matrix_parent_inverse = Matrix(((1.0, -0.0, 0.0, 0.5), (-0.0, 1.0, -0.0, 7.0), (0.0, -0.0, 1.0, -0.0), (-0.0, 0.0, -0.0, 1.0)))
ob_bloco_dungeon_wall_4251_1733_z0.location = (-0.5, -7.325, 1.32)
ob_parede_externa_norte_y1733_x4255_4255.location = (3.5, -7.0, 0.0)
ob_parede_externa_norte_y1733_x4255_4255.empty_display_type = 'CUBE'
ob_bloco_dungeon_wall_4255_1733_z0.parent = ob_parede_externa_norte_y1733_x4255_4255
ob_bloco_dungeon_wall_4255_1733_z0.matrix_parent_inverse = Matrix(((1.0, -0.0, 0.0, -3.5), (-0.0, 1.0, -0.0, 7.0), (0.0, -0.0, 1.0, -0.0), (-0.0, 0.0, -0.0, 1.0)))
ob_bloco_dungeon_wall_4255_1733_z0.location = (3.5, -7.325, 1.32)
ob_parede_externa_sul_y1747_x4248_4255.location = (0.0, 7.0, 0.0)
ob_parede_externa_sul_y1747_x4248_4255.empty_display_type = 'CUBE'
ob_bloco_dungeon_wall_4248_1747_z0.parent = ob_parede_externa_sul_y1747_x4248_4255
ob_bloco_dungeon_wall_4248_1747_z0.matrix_parent_inverse = Matrix(((1.0, -0.0, 0.0, -0.0), (-0.0, 1.0, -0.0, -7.0), (0.0, -0.0, 1.0, -0.0), (-0.0, 0.0, -0.0, 1.0)))
ob_bloco_dungeon_wall_4248_1747_z0.location = (-3.5, 6.675, 1.32)
ob_bloco_dungeon_wall_4249_1747_z0.parent = ob_parede_externa_sul_y1747_x4248_4255
ob_bloco_dungeon_wall_4249_1747_z0.matrix_parent_inverse = Matrix(((1.0, -0.0, 0.0, -0.0), (-0.0, 1.0, -0.0, -7.0), (0.0, -0.0, 1.0, -0.0), (-0.0, 0.0, -0.0, 1.0)))
ob_bloco_dungeon_wall_4249_1747_z0.location = (-2.5, 6.675, 1.32)
ob_bloco_dungeon_wall_4250_1747_z0.parent = ob_parede_externa_sul_y1747_x4248_4255
ob_bloco_dungeon_wall_4250_1747_z0.matrix_parent_inverse = Matrix(((1.0, -0.0, 0.0, -0.0), (-0.0, 1.0, -0.0, -7.0), (0.0, -0.0, 1.0, -0.0), (-0.0, 0.0, -0.0, 1.0)))
ob_bloco_dungeon_wall_4250_1747_z0.location = (-1.5, 6.675, 1.32)
ob_bloco_dungeon_wall_4251_1747_z0.parent = ob_parede_externa_sul_y1747_x4248_4255
ob_bloco_dungeon_wall_4251_1747_z0.matrix_parent_inverse = Matrix(((1.0, -0.0, 0.0, -0.0), (-0.0, 1.0, -0.0, -7.0), (0.0, -0.0, 1.0, -0.0), (-0.0, 0.0, -0.0, 1.0)))
ob_bloco_dungeon_wall_4251_1747_z0.location = (-0.5, 6.675, 1.32)
ob_bloco_dungeon_wall_4252_1747_z0.parent = ob_parede_externa_sul_y1747_x4248_4255
ob_bloco_dungeon_wall_4252_1747_z0.matrix_parent_inverse = Matrix(((1.0, -0.0, 0.0, -0.0), (-0.0, 1.0, -0.0, -7.0), (0.0, -0.0, 1.0, -0.0), (-0.0, 0.0, -0.0, 1.0)))
ob_bloco_dungeon_wall_4252_1747_z0.location = (0.5, 6.675, 1.32)
ob_bloco_dungeon_wall_4253_1747_z0.parent = ob_parede_externa_sul_y1747_x4248_4255
ob_bloco_dungeon_wall_4253_1747_z0.matrix_parent_inverse = Matrix(((1.0, -0.0, 0.0, -0.0), (-0.0, 1.0, -0.0, -7.0), (0.0, -0.0, 1.0, -0.0), (-0.0, 0.0, -0.0, 1.0)))
ob_bloco_dungeon_wall_4253_1747_z0.location = (1.5, 6.675, 1.32)
ob_bloco_dungeon_wall_4254_1747_z0.parent = ob_parede_externa_sul_y1747_x4248_4255
ob_bloco_dungeon_wall_4254_1747_z0.matrix_parent_inverse = Matrix(((1.0, -0.0, 0.0, -0.0), (-0.0, 1.0, -0.0, -7.0), (0.0, -0.0, 1.0, -0.0), (-0.0, 0.0, -0.0, 1.0)))
ob_bloco_dungeon_wall_4254_1747_z0.location = (2.5, 6.675, 1.32)
ob_bloco_dungeon_wall_4255_1747_z0.parent = ob_parede_externa_sul_y1747_x4248_4255
ob_bloco_dungeon_wall_4255_1747_z0.matrix_parent_inverse = Matrix(((1.0, -0.0, 0.0, -0.0), (-0.0, 1.0, -0.0, -7.0), (0.0, -0.0, 1.0, -0.0), (-0.0, 0.0, -0.0, 1.0)))
ob_bloco_dungeon_wall_4255_1747_z0.location = (3.5, 6.675, 1.32)
ob_parede_externa_oeste_x4248_y1743_1743.location = (-3.5, 3.0, 0.0)
ob_parede_externa_oeste_x4248_y1743_1743.empty_display_type = 'CUBE'
ob_bloco_dungeon_wall_4248_1743_z0.parent = ob_parede_externa_oeste_x4248_y1743_1743
ob_bloco_dungeon_wall_4248_1743_z0.matrix_parent_inverse = Matrix(((1.0, -0.0, 0.0, 3.5), (-0.0, 1.0, -0.0, -3.0), (0.0, -0.0, 1.0, -0.0), (-0.0, 0.0, -0.0, 1.0)))
ob_bloco_dungeon_wall_4248_1743_z0.location = (-3.825, 3.0, 1.32)
ob_parede_externa_leste_x4255_y1734_1746.location = (3.5, 0.0, 0.0)
ob_parede_externa_leste_x4255_y1734_1746.empty_display_type = 'CUBE'
ob_bloco_dungeon_wall_4255_1734_z0.parent = ob_parede_externa_leste_x4255_y1734_1746
ob_bloco_dungeon_wall_4255_1734_z0.matrix_parent_inverse = Matrix(((1.0, -0.0, 0.0, -3.5), (-0.0, 1.0, -0.0, 0.0), (0.0, -0.0, 1.0, -0.0), (-0.0, 0.0, -0.0, 1.0)))
ob_bloco_dungeon_wall_4255_1734_z0.location = (3.175, -6.0, 1.32)
ob_bloco_dungeon_wall_4255_1735_z0.parent = ob_parede_externa_leste_x4255_y1734_1746
ob_bloco_dungeon_wall_4255_1735_z0.matrix_parent_inverse = Matrix(((1.0, -0.0, 0.0, -3.5), (-0.0, 1.0, -0.0, 0.0), (0.0, -0.0, 1.0, -0.0), (-0.0, 0.0, -0.0, 1.0)))
ob_bloco_dungeon_wall_4255_1735_z0.location = (3.175, -5.0, 1.32)
ob_bloco_dungeon_wall_4255_1736_z0.parent = ob_parede_externa_leste_x4255_y1734_1746
ob_bloco_dungeon_wall_4255_1736_z0.matrix_parent_inverse = Matrix(((1.0, -0.0, 0.0, -3.5), (-0.0, 1.0, -0.0, 0.0), (0.0, -0.0, 1.0, -0.0), (-0.0, 0.0, -0.0, 1.0)))
ob_bloco_dungeon_wall_4255_1736_z0.location = (3.175, -4.0, 1.32)
ob_bloco_dungeon_wall_4255_1737_z0.parent = ob_parede_externa_leste_x4255_y1734_1746
ob_bloco_dungeon_wall_4255_1737_z0.matrix_parent_inverse = Matrix(((1.0, -0.0, 0.0, -3.5), (-0.0, 1.0, -0.0, 0.0), (0.0, -0.0, 1.0, -0.0), (-0.0, 0.0, -0.0, 1.0)))
ob_bloco_dungeon_wall_4255_1737_z0.location = (3.175, -3.0, 1.32)
ob_bloco_dungeon_wall_4255_1738_z0.parent = ob_parede_externa_leste_x4255_y1734_1746
ob_bloco_dungeon_wall_4255_1738_z0.matrix_parent_inverse = Matrix(((1.0, -0.0, 0.0, -3.5), (-0.0, 1.0, -0.0, 0.0), (0.0, -0.0, 1.0, -0.0), (-0.0, 0.0, -0.0, 1.0)))
ob_bloco_dungeon_wall_4255_1738_z0.location = (3.175, -2.0, 1.32)
ob_bloco_dungeon_wall_4255_1739_z0.parent = ob_parede_externa_leste_x4255_y1734_1746
ob_bloco_dungeon_wall_4255_1739_z0.matrix_parent_inverse = Matrix(((1.0, -0.0, 0.0, -3.5), (-0.0, 1.0, -0.0, 0.0), (0.0, -0.0, 1.0, -0.0), (-0.0, 0.0, -0.0, 1.0)))
ob_bloco_dungeon_wall_4255_1739_z0.location = (3.175, -1.0, 1.32)
ob_bloco_dungeon_wall_4255_1740_z0.parent = ob_parede_externa_leste_x4255_y1734_1746
ob_bloco_dungeon_wall_4255_1740_z0.matrix_parent_inverse = Matrix(((1.0, -0.0, 0.0, -3.5), (-0.0, 1.0, -0.0, 0.0), (0.0, -0.0, 1.0, -0.0), (-0.0, 0.0, -0.0, 1.0)))
ob_bloco_dungeon_wall_4255_1740_z0.location = (3.175, 0.0, 1.32)
ob_bloco_dungeon_wall_4255_1741_z0.parent = ob_parede_externa_leste_x4255_y1734_1746
ob_bloco_dungeon_wall_4255_1741_z0.matrix_parent_inverse = Matrix(((1.0, -0.0, 0.0, -3.5), (-0.0, 1.0, -0.0, 0.0), (0.0, -0.0, 1.0, -0.0), (-0.0, 0.0, -0.0, 1.0)))
ob_bloco_dungeon_wall_4255_1741_z0.location = (3.175, 1.0, 1.32)
ob_bloco_dungeon_wall_4255_1742_z0.parent = ob_parede_externa_leste_x4255_y1734_1746
ob_bloco_dungeon_wall_4255_1742_z0.matrix_parent_inverse = Matrix(((1.0, -0.0, 0.0, -3.5), (-0.0, 1.0, -0.0, 0.0), (0.0, -0.0, 1.0, -0.0), (-0.0, 0.0, -0.0, 1.0)))
ob_bloco_dungeon_wall_4255_1742_z0.location = (3.175, 2.0, 1.32)
ob_bloco_dungeon_wall_4255_1743_z0.parent = ob_parede_externa_leste_x4255_y1734_1746
ob_bloco_dungeon_wall_4255_1743_z0.matrix_parent_inverse = Matrix(((1.0, -0.0, 0.0, -3.5), (-0.0, 1.0, -0.0, 0.0), (0.0, -0.0, 1.0, -0.0), (-0.0, 0.0, -0.0, 1.0)))
ob_bloco_dungeon_wall_4255_1743_z0.location = (3.175, 3.0, 1.32)
ob_bloco_dungeon_wall_4255_1744_z0.parent = ob_parede_externa_leste_x4255_y1734_1746
ob_bloco_dungeon_wall_4255_1744_z0.matrix_parent_inverse = Matrix(((1.0, -0.0, 0.0, -3.5), (-0.0, 1.0, -0.0, 0.0), (0.0, -0.0, 1.0, -0.0), (-0.0, 0.0, -0.0, 1.0)))
ob_bloco_dungeon_wall_4255_1744_z0.location = (3.175, 4.0, 1.32)
ob_bloco_dungeon_wall_4255_1745_z0.parent = ob_parede_externa_leste_x4255_y1734_1746
ob_bloco_dungeon_wall_4255_1745_z0.matrix_parent_inverse = Matrix(((1.0, -0.0, 0.0, -3.5), (-0.0, 1.0, -0.0, 0.0), (0.0, -0.0, 1.0, -0.0), (-0.0, 0.0, -0.0, 1.0)))
ob_bloco_dungeon_wall_4255_1745_z0.location = (3.175, 5.0, 1.32)
ob_bloco_dungeon_wall_4255_1746_z0.parent = ob_parede_externa_leste_x4255_y1734_1746
ob_bloco_dungeon_wall_4255_1746_z0.matrix_parent_inverse = Matrix(((1.0, -0.0, 0.0, -3.5), (-0.0, 1.0, -0.0, 0.0), (0.0, -0.0, 1.0, -0.0), (-0.0, 0.0, -0.0, 1.0)))
ob_bloco_dungeon_wall_4255_1746_z0.location = (3.175, 6.0, 1.32)
ob_parede_interna_ew_03_y1734_x4251_4251.location = (-0.5, -6.0, 0.0)
ob_parede_interna_ew_03_y1734_x4251_4251.empty_display_type = 'CUBE'
ob_bloco_dungeon_wall_4251_1734_z0.parent = ob_parede_interna_ew_03_y1734_x4251_4251
ob_bloco_dungeon_wall_4251_1734_z0.matrix_parent_inverse = Matrix(((1.0, -0.0, 0.0, 0.5), (-0.0, 1.0, -0.0, 6.0), (0.0, -0.0, 1.0, -0.0), (-0.0, 0.0, -0.0, 1.0)))
ob_bloco_dungeon_wall_4251_1734_z0.location = (-0.5, -6.325, 1.32)
ob_parede_interna_ew_04_y1735_x4251_4251.location = (-0.5, -5.0, 0.0)
ob_parede_interna_ew_04_y1735_x4251_4251.empty_display_type = 'CUBE'
ob_bloco_dungeon_wall_4251_1735_z0.parent = ob_parede_interna_ew_04_y1735_x4251_4251
ob_bloco_dungeon_wall_4251_1735_z0.matrix_parent_inverse = Matrix(((1.0, -0.0, 0.0, 0.5), (-0.0, 1.0, -0.0, 5.0), (0.0, -0.0, 1.0, -0.0), (-0.0, 0.0, -0.0, 1.0)))
ob_bloco_dungeon_wall_4251_1735_z0.location = (-0.5, -5.325, 1.32)
ob_parede_interna_ew_05_y1736_x4251_4251.location = (-0.5, -4.0, 0.0)
ob_parede_interna_ew_05_y1736_x4251_4251.empty_display_type = 'CUBE'
ob_bloco_dungeon_wall_4251_1736_z0.parent = ob_parede_interna_ew_05_y1736_x4251_4251
ob_bloco_dungeon_wall_4251_1736_z0.matrix_parent_inverse = Matrix(((1.0, -0.0, 0.0, 0.5), (-0.0, 1.0, -0.0, 4.0), (0.0, -0.0, 1.0, -0.0), (-0.0, 0.0, -0.0, 1.0)))
ob_bloco_dungeon_wall_4251_1736_z0.location = (-0.5, -4.325, 1.32)
ob_parede_interna_ew_06_y1737_x4251_4251.location = (-0.5, -3.0, 0.0)
ob_parede_interna_ew_06_y1737_x4251_4251.empty_display_type = 'CUBE'
ob_bloco_dungeon_wall_4251_1737_z0.parent = ob_parede_interna_ew_06_y1737_x4251_4251
ob_bloco_dungeon_wall_4251_1737_z0.matrix_parent_inverse = Matrix(((1.0, -0.0, 0.0, 0.5), (-0.0, 1.0, -0.0, 3.0), (0.0, -0.0, 1.0, -0.0), (-0.0, 0.0, -0.0, 1.0)))
ob_bloco_dungeon_wall_4251_1737_z0.location = (-0.5, -3.325, 1.32)
ob_parede_interna_ew_07_y1738_x4251_4251.location = (-0.5, -2.0, 0.0)
ob_parede_interna_ew_07_y1738_x4251_4251.empty_display_type = 'CUBE'
ob_bloco_dungeon_wall_4251_1738_z0.parent = ob_parede_interna_ew_07_y1738_x4251_4251
ob_bloco_dungeon_wall_4251_1738_z0.matrix_parent_inverse = Matrix(((1.0, -0.0, 0.0, 0.5), (-0.0, 1.0, -0.0, 2.0), (0.0, -0.0, 1.0, -0.0), (-0.0, 0.0, -0.0, 1.0)))
ob_bloco_dungeon_wall_4251_1738_z0.location = (-0.5, -2.325, 1.32)
ob_parede_interna_ew_08_y1739_x4251_4251.location = (-0.5, -1.0, 0.0)
ob_parede_interna_ew_08_y1739_x4251_4251.empty_display_type = 'CUBE'
ob_bloco_dungeon_wall_4251_1739_z0.parent = ob_parede_interna_ew_08_y1739_x4251_4251
ob_bloco_dungeon_wall_4251_1739_z0.matrix_parent_inverse = Matrix(((1.0, -0.0, 0.0, 0.5), (-0.0, 1.0, -0.0, 1.0), (0.0, -0.0, 1.0, -0.0), (-0.0, 0.0, -0.0, 1.0)))
ob_bloco_dungeon_wall_4251_1739_z0.location = (-0.5, -1.325, 1.32)
ob_parede_interna_ew_09_y1740_x4251_4251.location = (-0.5, 0.0, 0.0)
ob_parede_interna_ew_09_y1740_x4251_4251.empty_display_type = 'CUBE'
ob_bloco_dungeon_wall_4251_1740_z0.parent = ob_parede_interna_ew_09_y1740_x4251_4251
ob_bloco_dungeon_wall_4251_1740_z0.matrix_parent_inverse = Matrix(((1.0, -0.0, 0.0, 0.5), (-0.0, 1.0, -0.0, 0.0), (0.0, -0.0, 1.0, -0.0), (-0.0, 0.0, -0.0, 1.0)))
ob_bloco_dungeon_wall_4251_1740_z0.location = (-0.5, -0.325, 1.32)
ob_parede_interna_ew_10_y1741_x4251_4251.location = (-0.5, 1.0, 0.0)
ob_parede_interna_ew_10_y1741_x4251_4251.empty_display_type = 'CUBE'
ob_bloco_dungeon_wall_4251_1741_z0.parent = ob_parede_interna_ew_10_y1741_x4251_4251
ob_bloco_dungeon_wall_4251_1741_z0.matrix_parent_inverse = Matrix(((1.0, -0.0, 0.0, 0.5), (-0.0, 1.0, -0.0, -1.0), (0.0, -0.0, 1.0, -0.0), (-0.0, 0.0, -0.0, 1.0)))
ob_bloco_dungeon_wall_4251_1741_z0.location = (-0.5, 0.675, 1.32)
ob_parede_interna_ew_11_y1742_x4251_4251.location = (-0.5, 2.0, 0.0)
ob_parede_interna_ew_11_y1742_x4251_4251.empty_display_type = 'CUBE'
ob_bloco_dungeon_wall_4251_1742_z0.parent = ob_parede_interna_ew_11_y1742_x4251_4251
ob_bloco_dungeon_wall_4251_1742_z0.matrix_parent_inverse = Matrix(((1.0, -0.0, 0.0, 0.5), (-0.0, 1.0, -0.0, -2.0), (0.0, -0.0, 1.0, -0.0), (-0.0, 0.0, -0.0, 1.0)))
ob_bloco_dungeon_wall_4251_1742_z0.location = (-0.5, 1.675, 1.32)
ob_parede_interna_ew_12_y1743_x4249_4251.location = (-1.5, 3.0, 0.0)
ob_parede_interna_ew_12_y1743_x4249_4251.empty_display_type = 'CUBE'
ob_bloco_dungeon_wall_4249_1743_z0.parent = ob_parede_interna_ew_12_y1743_x4249_4251
ob_bloco_dungeon_wall_4249_1743_z0.matrix_parent_inverse = Matrix(((1.0, -0.0, 0.0, 1.5), (-0.0, 1.0, -0.0, -3.0), (0.0, -0.0, 1.0, -0.0), (-0.0, 0.0, -0.0, 1.0)))
ob_bloco_dungeon_wall_4249_1743_z0.location = (-2.5, 2.675, 1.32)
ob_bloco_dungeon_wall_4250_1743_z0.parent = ob_parede_interna_ew_12_y1743_x4249_4251
ob_bloco_dungeon_wall_4250_1743_z0.matrix_parent_inverse = Matrix(((1.0, -0.0, 0.0, 1.5), (-0.0, 1.0, -0.0, -3.0), (0.0, -0.0, 1.0, -0.0), (-0.0, 0.0, -0.0, 1.0)))
ob_bloco_dungeon_wall_4250_1743_z0.location = (-1.5, 2.675, 1.32)
ob_bloco_dungeon_wall_4251_1743_z0.parent = ob_parede_interna_ew_12_y1743_x4249_4251
ob_bloco_dungeon_wall_4251_1743_z0.matrix_parent_inverse = Matrix(((1.0, -0.0, 0.0, 1.5), (-0.0, 1.0, -0.0, -3.0), (0.0, -0.0, 1.0, -0.0), (-0.0, 0.0, -0.0, 1.0)))
ob_bloco_dungeon_wall_4251_1743_z0.location = (-0.5, 2.675, 1.32)
ob_moveis_decoracoes.location = (0.0, 0.0, 0.0)
ob_moveis_decoracoes.empty_display_type = 'CUBE'
ob_movel_rib_cage_4252_1743_z0.parent = ob_moveis_decoracoes
ob_movel_rib_cage_4252_1743_z0.location = (0.5, 3.0, 0.06)
ob_movel_pelvis_bone_4250_1745_z0.parent = ob_moveis_decoracoes
ob_movel_pelvis_bone_4250_1745_z0.location = (-1.5, 5.0, 0.06)

# ---- collection membership
col_01_paredes_externas.objects.link(ob_parede_externa_norte_y1733_x4251_4251)
col_01_paredes_externas.objects.link(ob_bloco_dungeon_wall_4251_1733_z0)
col_01_paredes_externas.objects.link(ob_parede_externa_norte_y1733_x4255_4255)
col_01_paredes_externas.objects.link(ob_bloco_dungeon_wall_4255_1733_z0)
col_01_paredes_externas.objects.link(ob_parede_externa_sul_y1747_x4248_4255)
col_01_paredes_externas.objects.link(ob_bloco_dungeon_wall_4248_1747_z0)
col_01_paredes_externas.objects.link(ob_bloco_dungeon_wall_4249_1747_z0)
col_01_paredes_externas.objects.link(ob_bloco_dungeon_wall_4250_1747_z0)
col_01_paredes_externas.objects.link(ob_bloco_dungeon_wall_4251_1747_z0)
col_01_paredes_externas.objects.link(ob_bloco_dungeon_wall_4252_1747_z0)
col_01_paredes_externas.objects.link(ob_bloco_dungeon_wall_4253_1747_z0)
col_01_paredes_externas.objects.link(ob_bloco_dungeon_wall_4254_1747_z0)
col_01_paredes_externas.objects.link(ob_bloco_dungeon_wall_4255_1747_z0)
col_01_paredes_externas.objects.link(ob_parede_externa_oeste_x4248_y1743_1743)
col_01_paredes_externas.objects.link(ob_bloco_dungeon_wall_4248_1743_z0)
col_01_paredes_externas.objects.link(ob_parede_externa_leste_x4255_y1734_1746)
col_01_paredes_externas.objects.link(ob_bloco_dungeon_wall_4255_1734_z0)
col_01_paredes_externas.objects.link(ob_bloco_dungeon_wall_4255_1735_z0)
col_01_paredes_externas.objects.link(ob_bloco_dungeon_wall_4255_1736_z0)
col_01_paredes_externas.objects.link(ob_bloco_dungeon_wall_4255_1737_z0)
col_01_paredes_externas.objects.link(ob_bloco_dungeon_wall_4255_1738_z0)
col_01_paredes_externas.objects.link(ob_bloco_dungeon_wall_4255_1739_z0)
col_01_paredes_externas.objects.link(ob_bloco_dungeon_wall_4255_1740_z0)
col_01_paredes_externas.objects.link(ob_bloco_dungeon_wall_4255_1741_z0)
col_01_paredes_externas.objects.link(ob_bloco_dungeon_wall_4255_1742_z0)
col_01_paredes_externas.objects.link(ob_bloco_dungeon_wall_4255_1743_z0)
col_01_paredes_externas.objects.link(ob_bloco_dungeon_wall_4255_1744_z0)
col_01_paredes_externas.objects.link(ob_bloco_dungeon_wall_4255_1745_z0)
col_01_paredes_externas.objects.link(ob_bloco_dungeon_wall_4255_1746_z0)
col_02_paredes_internas.objects.link(ob_parede_interna_ew_03_y1734_x4251_4251)
col_02_paredes_internas.objects.link(ob_bloco_dungeon_wall_4251_1734_z0)
col_02_paredes_internas.objects.link(ob_parede_interna_ew_04_y1735_x4251_4251)
col_02_paredes_internas.objects.link(ob_bloco_dungeon_wall_4251_1735_z0)
col_02_paredes_internas.objects.link(ob_parede_interna_ew_05_y1736_x4251_4251)
col_02_paredes_internas.objects.link(ob_bloco_dungeon_wall_4251_1736_z0)
col_02_paredes_internas.objects.link(ob_parede_interna_ew_06_y1737_x4251_4251)
col_02_paredes_internas.objects.link(ob_bloco_dungeon_wall_4251_1737_z0)
col_02_paredes_internas.objects.link(ob_parede_interna_ew_07_y1738_x4251_4251)
col_02_paredes_internas.objects.link(ob_bloco_dungeon_wall_4251_1738_z0)
col_02_paredes_internas.objects.link(ob_parede_interna_ew_08_y1739_x4251_4251)
col_02_paredes_internas.objects.link(ob_bloco_dungeon_wall_4251_1739_z0)
col_02_paredes_internas.objects.link(ob_parede_interna_ew_09_y1740_x4251_4251)
col_02_paredes_internas.objects.link(ob_bloco_dungeon_wall_4251_1740_z0)
col_02_paredes_internas.objects.link(ob_parede_interna_ew_10_y1741_x4251_4251)
col_02_paredes_internas.objects.link(ob_bloco_dungeon_wall_4251_1741_z0)
col_02_paredes_internas.objects.link(ob_parede_interna_ew_11_y1742_x4251_4251)
col_02_paredes_internas.objects.link(ob_bloco_dungeon_wall_4251_1742_z0)
col_02_paredes_internas.objects.link(ob_parede_interna_ew_12_y1743_x4249_4251)
col_02_paredes_internas.objects.link(ob_bloco_dungeon_wall_4249_1743_z0)
col_02_paredes_internas.objects.link(ob_bloco_dungeon_wall_4250_1743_z0)
col_02_paredes_internas.objects.link(ob_bloco_dungeon_wall_4251_1743_z0)
col_04_moveis_decoracoes.objects.link(ob_moveis_decoracoes)
col_04_moveis_decoracoes.objects.link(ob_movel_rib_cage_4252_1743_z0)
col_04_moveis_decoracoes.objects.link(ob_movel_pelvis_bone_4250_1745_z0)

# ---- scene / render settings (as saved in the file)
scene.frame_start = 1; scene.frame_end = 250; scene.frame_set(1)
scene.render.engine = 'BLENDER_EEVEE_NEXT'
scene.render.bake_bias = 0.0
scene.render.bake_samples = 0
scene.cycles.sampling_pattern = 'TABULATED_SOBOL'
scene.eevee.use_volume_custom_range = False
bpy.context.view_layer.update()

# ---- added for rendering (the .blend has no active camera and no usable light): camera, sun + grey world if the file has none
cam_auto = bpy.data.cameras.new('AutoCamera')
cam_auto.lens = 50.0
cam_auto.sensor_width = 36.0
cam_auto.clip_end = 1000.0
ob_auto_camera = bpy.data.objects.new('AutoCamera', cam_auto)
scene.collection.objects.link(ob_auto_camera)
ob_auto_camera.location = (15.3958, -18.8, 13.6366)
ob_auto_camera.rotation_euler = (1.09748, -7.21219e-08, 0.694738)
scene.camera = ob_auto_camera
light_auto_sun = bpy.data.lights.new('AutoSun', 'SUN')
light_auto_sun.energy = 3.0
light_auto_sun.angle = 0.0523599
ob_auto_sun = bpy.data.objects.new('AutoSun', light_auto_sun)
scene.collection.objects.link(ob_auto_sun)
ob_auto_sun.rotation_euler = (0.872665, 0.174533, 0.523599)
if scene.world is None:
    world_auto = bpy.data.worlds.new('AutoWorld')
    world_auto.color = (0.3, 0.3, 0.3)
    scene.world = world_auto
bpy.context.view_layer.update()
